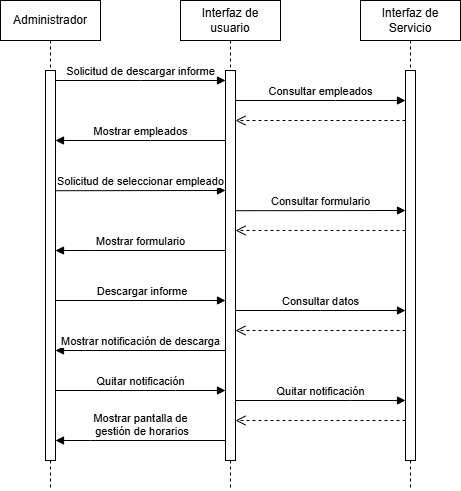

The diagram above was exported from draw.io. Its source (the exported page's mxGraphModel, read from the mxfile embedded in the PNG):
<mxGraphModel dx="1450" dy="726" grid="1" gridSize="10" guides="1" tooltips="1" connect="1" arrows="1" fold="1" page="1" pageScale="1" pageWidth="850" pageHeight="1100" math="0" shadow="0">
  <root>
    <mxCell id="0" />
    <mxCell id="1" parent="0" />
    <mxCell id="fANEYSTiKyJUsuKsRlm1-1" value="Administrador" style="shape=umlLifeline;perimeter=lifelinePerimeter;whiteSpace=wrap;html=1;container=0;dropTarget=0;collapsible=0;recursiveResize=0;outlineConnect=0;portConstraint=eastwest;newEdgeStyle={&quot;edgeStyle&quot;:&quot;elbowEdgeStyle&quot;,&quot;elbow&quot;:&quot;vertical&quot;,&quot;curved&quot;:0,&quot;rounded&quot;:0};" vertex="1" parent="1">
      <mxGeometry x="40" y="40" width="100" height="490" as="geometry" />
    </mxCell>
    <mxCell id="fANEYSTiKyJUsuKsRlm1-2" value="" style="html=1;points=[];perimeter=orthogonalPerimeter;outlineConnect=0;targetShapes=umlLifeline;portConstraint=eastwest;newEdgeStyle={&quot;edgeStyle&quot;:&quot;elbowEdgeStyle&quot;,&quot;elbow&quot;:&quot;vertical&quot;,&quot;curved&quot;:0,&quot;rounded&quot;:0};" vertex="1" parent="fANEYSTiKyJUsuKsRlm1-1">
      <mxGeometry x="45" y="70" width="10" height="390" as="geometry" />
    </mxCell>
    <mxCell id="fANEYSTiKyJUsuKsRlm1-3" value="Interfaz de usuario" style="shape=umlLifeline;perimeter=lifelinePerimeter;whiteSpace=wrap;html=1;container=0;dropTarget=0;collapsible=0;recursiveResize=0;outlineConnect=0;portConstraint=eastwest;newEdgeStyle={&quot;edgeStyle&quot;:&quot;elbowEdgeStyle&quot;,&quot;elbow&quot;:&quot;vertical&quot;,&quot;curved&quot;:0,&quot;rounded&quot;:0};" vertex="1" parent="1">
      <mxGeometry x="220" y="40" width="100" height="490" as="geometry" />
    </mxCell>
    <mxCell id="fANEYSTiKyJUsuKsRlm1-4" value="" style="html=1;points=[];perimeter=orthogonalPerimeter;outlineConnect=0;targetShapes=umlLifeline;portConstraint=eastwest;newEdgeStyle={&quot;edgeStyle&quot;:&quot;elbowEdgeStyle&quot;,&quot;elbow&quot;:&quot;vertical&quot;,&quot;curved&quot;:0,&quot;rounded&quot;:0};" vertex="1" parent="fANEYSTiKyJUsuKsRlm1-3">
      <mxGeometry x="45" y="70" width="10" height="390" as="geometry" />
    </mxCell>
    <mxCell id="fANEYSTiKyJUsuKsRlm1-5" value="Solicitud de descargar informe" style="html=1;verticalAlign=bottom;endArrow=block;edgeStyle=elbowEdgeStyle;elbow=vertical;curved=0;rounded=0;" edge="1" parent="1" source="fANEYSTiKyJUsuKsRlm1-2" target="fANEYSTiKyJUsuKsRlm1-4">
      <mxGeometry relative="1" as="geometry">
        <mxPoint x="195" y="130" as="sourcePoint" />
        <Array as="points">
          <mxPoint x="180" y="120" />
        </Array>
        <mxPoint as="offset" />
      </mxGeometry>
    </mxCell>
    <mxCell id="fANEYSTiKyJUsuKsRlm1-6" value="Mostrar empleados" style="html=1;verticalAlign=bottom;endArrow=block;edgeStyle=elbowEdgeStyle;elbow=vertical;curved=0;rounded=0;" edge="1" parent="1" target="fANEYSTiKyJUsuKsRlm1-2">
      <mxGeometry relative="1" as="geometry">
        <mxPoint x="265" y="180" as="sourcePoint" />
        <Array as="points">
          <mxPoint x="190" y="180" />
        </Array>
        <mxPoint x="99.99999999999994" y="180" as="targetPoint" />
      </mxGeometry>
    </mxCell>
    <mxCell id="fANEYSTiKyJUsuKsRlm1-7" value="Interfaz de Servicio" style="shape=umlLifeline;perimeter=lifelinePerimeter;whiteSpace=wrap;html=1;container=0;dropTarget=0;collapsible=0;recursiveResize=0;outlineConnect=0;portConstraint=eastwest;newEdgeStyle={&quot;edgeStyle&quot;:&quot;elbowEdgeStyle&quot;,&quot;elbow&quot;:&quot;vertical&quot;,&quot;curved&quot;:0,&quot;rounded&quot;:0};" vertex="1" parent="1">
      <mxGeometry x="400" y="40" width="100" height="490" as="geometry" />
    </mxCell>
    <mxCell id="fANEYSTiKyJUsuKsRlm1-8" value="" style="html=1;points=[];perimeter=orthogonalPerimeter;outlineConnect=0;targetShapes=umlLifeline;portConstraint=eastwest;newEdgeStyle={&quot;edgeStyle&quot;:&quot;elbowEdgeStyle&quot;,&quot;elbow&quot;:&quot;vertical&quot;,&quot;curved&quot;:0,&quot;rounded&quot;:0};" vertex="1" parent="fANEYSTiKyJUsuKsRlm1-7">
      <mxGeometry x="45" y="70" width="10" height="390" as="geometry" />
    </mxCell>
    <mxCell id="fANEYSTiKyJUsuKsRlm1-9" value="Consultar empleados" style="html=1;verticalAlign=bottom;endArrow=block;edgeStyle=elbowEdgeStyle;elbow=vertical;curved=0;rounded=0;" edge="1" parent="1" source="fANEYSTiKyJUsuKsRlm1-4" target="fANEYSTiKyJUsuKsRlm1-8">
      <mxGeometry relative="1" as="geometry">
        <mxPoint x="290" y="140" as="sourcePoint" />
        <Array as="points">
          <mxPoint x="375" y="140" />
        </Array>
        <mxPoint x="460" y="140" as="targetPoint" />
        <mxPoint as="offset" />
      </mxGeometry>
    </mxCell>
    <mxCell id="fANEYSTiKyJUsuKsRlm1-10" value="" style="html=1;verticalAlign=bottom;endArrow=open;dashed=1;endSize=8;edgeStyle=elbowEdgeStyle;elbow=vertical;curved=0;rounded=0;" edge="1" parent="1" source="fANEYSTiKyJUsuKsRlm1-8" target="fANEYSTiKyJUsuKsRlm1-4">
      <mxGeometry relative="1" as="geometry">
        <mxPoint x="270" y="160" as="targetPoint" />
        <Array as="points">
          <mxPoint x="360" y="160" />
        </Array>
        <mxPoint x="440" y="160" as="sourcePoint" />
      </mxGeometry>
    </mxCell>
    <mxCell id="fANEYSTiKyJUsuKsRlm1-11" value="Solicitud de seleccionar empleado" style="html=1;verticalAlign=bottom;endArrow=block;edgeStyle=elbowEdgeStyle;elbow=vertical;curved=0;rounded=0;" edge="1" parent="1">
      <mxGeometry relative="1" as="geometry">
        <mxPoint x="95" y="230.20999999999998" as="sourcePoint" />
        <Array as="points" />
        <mxPoint x="265" y="230.20999999999998" as="targetPoint" />
        <mxPoint as="offset" />
      </mxGeometry>
    </mxCell>
    <mxCell id="fANEYSTiKyJUsuKsRlm1-12" value="Consultar formulario" style="html=1;verticalAlign=bottom;endArrow=block;edgeStyle=elbowEdgeStyle;elbow=vertical;curved=0;rounded=0;" edge="1" parent="1">
      <mxGeometry relative="1" as="geometry">
        <mxPoint x="275" y="250.20999999999998" as="sourcePoint" />
        <Array as="points" />
        <mxPoint x="445" y="250.20999999999998" as="targetPoint" />
        <mxPoint as="offset" />
      </mxGeometry>
    </mxCell>
    <mxCell id="fANEYSTiKyJUsuKsRlm1-13" value="" style="html=1;verticalAlign=bottom;endArrow=open;dashed=1;endSize=8;edgeStyle=elbowEdgeStyle;elbow=horizontal;curved=0;rounded=0;" edge="1" parent="1">
      <mxGeometry relative="1" as="geometry">
        <mxPoint x="275" y="270" as="targetPoint" />
        <Array as="points" />
        <mxPoint x="445" y="270" as="sourcePoint" />
      </mxGeometry>
    </mxCell>
    <mxCell id="fANEYSTiKyJUsuKsRlm1-14" value="Mostrar formulario" style="html=1;verticalAlign=bottom;endArrow=block;edgeStyle=elbowEdgeStyle;elbow=vertical;curved=0;rounded=0;" edge="1" parent="1" source="fANEYSTiKyJUsuKsRlm1-4" target="fANEYSTiKyJUsuKsRlm1-2">
      <mxGeometry relative="1" as="geometry">
        <mxPoint x="255" y="290.0803225806451" as="sourcePoint" />
        <Array as="points">
          <mxPoint x="130" y="290" />
        </Array>
        <mxPoint x="130" y="290" as="targetPoint" />
      </mxGeometry>
    </mxCell>
    <mxCell id="fANEYSTiKyJUsuKsRlm1-17" value="&amp;nbsp;Descargar informe" style="html=1;verticalAlign=bottom;endArrow=block;edgeStyle=elbowEdgeStyle;elbow=vertical;curved=0;rounded=0;" edge="1" parent="1">
      <mxGeometry relative="1" as="geometry">
        <mxPoint x="95" y="340" as="sourcePoint" />
        <Array as="points">
          <mxPoint x="220" y="340" />
        </Array>
        <mxPoint x="265" y="340" as="targetPoint" />
        <mxPoint as="offset" />
      </mxGeometry>
    </mxCell>
    <mxCell id="fANEYSTiKyJUsuKsRlm1-18" value="Consultar datos" style="html=1;verticalAlign=bottom;endArrow=block;edgeStyle=elbowEdgeStyle;elbow=vertical;curved=0;rounded=0;" edge="1" parent="1">
      <mxGeometry relative="1" as="geometry">
        <mxPoint x="275" y="350" as="sourcePoint" />
        <Array as="points" />
        <mxPoint x="445" y="350" as="targetPoint" />
        <mxPoint as="offset" />
      </mxGeometry>
    </mxCell>
    <mxCell id="fANEYSTiKyJUsuKsRlm1-19" value="" style="html=1;verticalAlign=bottom;endArrow=open;dashed=1;endSize=8;edgeStyle=elbowEdgeStyle;elbow=horizontal;curved=0;rounded=0;" edge="1" parent="1">
      <mxGeometry relative="1" as="geometry">
        <mxPoint x="275" y="369.9999999999999" as="targetPoint" />
        <Array as="points" />
        <mxPoint x="445" y="369.9999999999999" as="sourcePoint" />
      </mxGeometry>
    </mxCell>
    <mxCell id="fANEYSTiKyJUsuKsRlm1-20" value="Mostrar notificación de descarga" style="html=1;verticalAlign=bottom;endArrow=block;edgeStyle=elbowEdgeStyle;elbow=vertical;curved=0;rounded=0;" edge="1" parent="1">
      <mxGeometry relative="1" as="geometry">
        <mxPoint x="265" y="390" as="sourcePoint" />
        <Array as="points">
          <mxPoint x="125" y="390" />
        </Array>
        <mxPoint x="95" y="390" as="targetPoint" />
      </mxGeometry>
    </mxCell>
    <mxCell id="fANEYSTiKyJUsuKsRlm1-24" value="Quitar notificación" style="html=1;verticalAlign=bottom;endArrow=block;edgeStyle=elbowEdgeStyle;elbow=vertical;curved=0;rounded=0;" edge="1" parent="1" source="fANEYSTiKyJUsuKsRlm1-2" target="fANEYSTiKyJUsuKsRlm1-4">
      <mxGeometry relative="1" as="geometry">
        <mxPoint x="90" y="430" as="sourcePoint" />
        <Array as="points">
          <mxPoint x="215" y="430" />
        </Array>
        <mxPoint x="260" y="430" as="targetPoint" />
        <mxPoint as="offset" />
      </mxGeometry>
    </mxCell>
    <mxCell id="fANEYSTiKyJUsuKsRlm1-25" value="Quitar notificación" style="html=1;verticalAlign=bottom;endArrow=block;edgeStyle=elbowEdgeStyle;elbow=vertical;curved=0;rounded=0;" edge="1" parent="1" source="fANEYSTiKyJUsuKsRlm1-4" target="fANEYSTiKyJUsuKsRlm1-8">
      <mxGeometry relative="1" as="geometry">
        <mxPoint x="270" y="440" as="sourcePoint" />
        <Array as="points">
          <mxPoint x="390" y="440" />
        </Array>
        <mxPoint x="440" y="440" as="targetPoint" />
        <mxPoint as="offset" />
      </mxGeometry>
    </mxCell>
    <mxCell id="fANEYSTiKyJUsuKsRlm1-26" value="" style="html=1;verticalAlign=bottom;endArrow=open;dashed=1;endSize=8;edgeStyle=elbowEdgeStyle;elbow=horizontal;curved=0;rounded=0;" edge="1" parent="1">
      <mxGeometry relative="1" as="geometry">
        <mxPoint x="275" y="460.0000000000001" as="targetPoint" />
        <Array as="points" />
        <mxPoint x="445" y="460.0000000000001" as="sourcePoint" />
      </mxGeometry>
    </mxCell>
    <mxCell id="fANEYSTiKyJUsuKsRlm1-27" value="Mostrar pantalla de&lt;div&gt;&amp;nbsp;gestión de horarios&lt;/div&gt;" style="html=1;verticalAlign=bottom;endArrow=block;edgeStyle=elbowEdgeStyle;elbow=vertical;curved=0;rounded=0;" edge="1" parent="1" source="fANEYSTiKyJUsuKsRlm1-4" target="fANEYSTiKyJUsuKsRlm1-2">
      <mxGeometry relative="1" as="geometry">
        <mxPoint x="270" y="480" as="sourcePoint" />
        <Array as="points">
          <mxPoint x="130" y="480" />
        </Array>
        <mxPoint x="100" y="480" as="targetPoint" />
      </mxGeometry>
    </mxCell>
  </root>
</mxGraphModel>